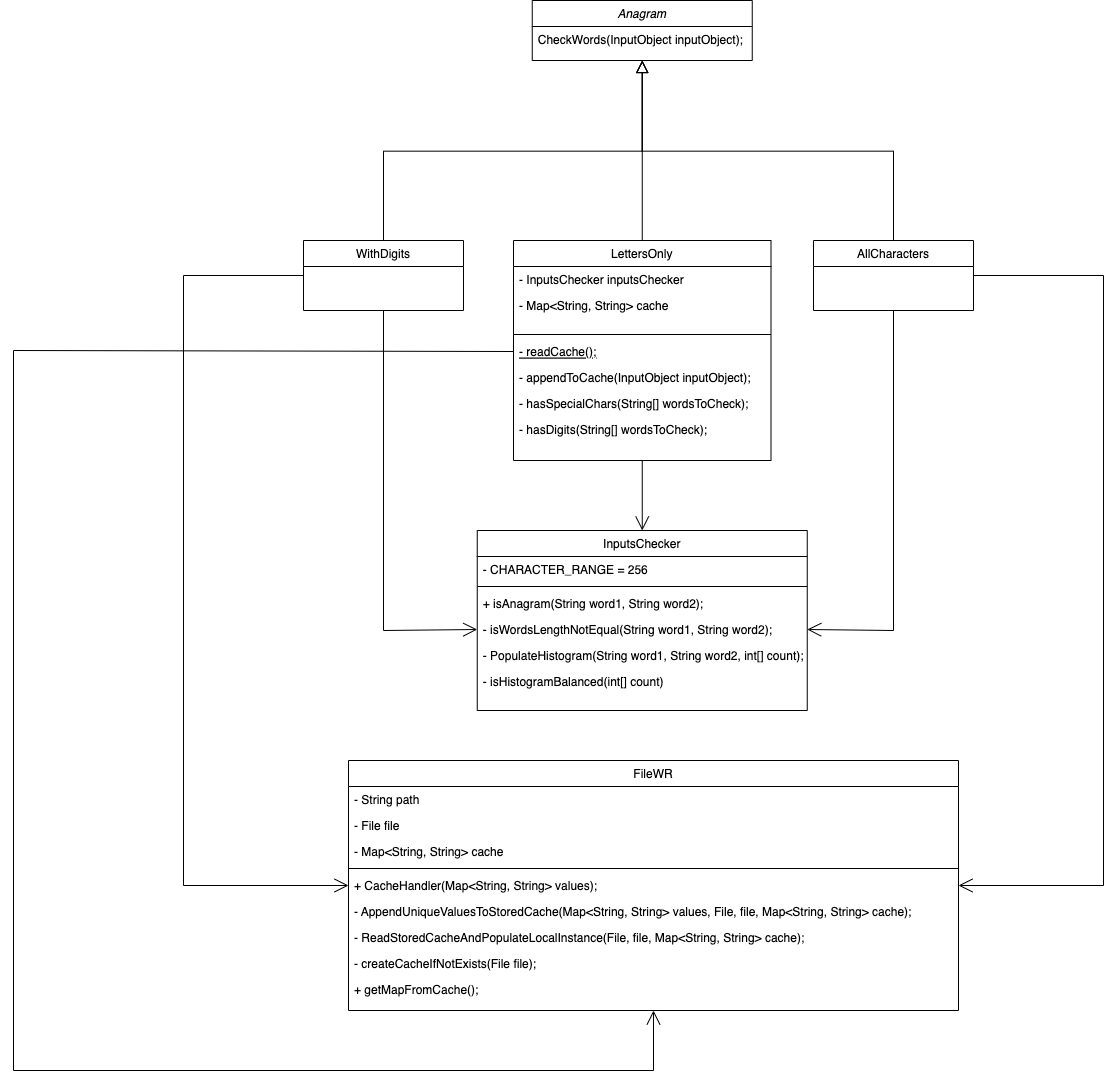

The diagram above was exported from draw.io. Its source (the exported page's mxGraphModel, read from the mxfile embedded in the PNG):
<mxGraphModel dx="2728" dy="1024" grid="1" gridSize="10" guides="1" tooltips="1" connect="1" arrows="1" fold="1" page="1" pageScale="1" pageWidth="827" pageHeight="1169" background="#FFFFFF" math="0" shadow="0">
  <root>
    <mxCell id="WIyWlLk6GJQsqaUBKTNV-0" />
    <mxCell id="WIyWlLk6GJQsqaUBKTNV-1" parent="WIyWlLk6GJQsqaUBKTNV-0" />
    <mxCell id="zkfFHV4jXpPFQw0GAbJ--0" value="Anagram" style="swimlane;fontStyle=2;align=center;verticalAlign=top;childLayout=stackLayout;horizontal=1;startSize=26;horizontalStack=0;resizeParent=1;resizeLast=0;collapsible=1;marginBottom=0;rounded=0;shadow=0;strokeWidth=1;" parent="WIyWlLk6GJQsqaUBKTNV-1" vertex="1">
      <mxGeometry x="138.75" y="120" width="220" height="60" as="geometry">
        <mxRectangle x="230" y="140" width="160" height="26" as="alternateBounds" />
      </mxGeometry>
    </mxCell>
    <mxCell id="zkfFHV4jXpPFQw0GAbJ--1" value="CheckWords(InputObject inputObject);" style="text;align=left;verticalAlign=top;spacingLeft=4;spacingRight=4;overflow=hidden;rotatable=0;points=[[0,0.5],[1,0.5]];portConstraint=eastwest;" parent="zkfFHV4jXpPFQw0GAbJ--0" vertex="1">
      <mxGeometry y="26" width="220" height="26" as="geometry" />
    </mxCell>
    <mxCell id="zkfFHV4jXpPFQw0GAbJ--6" value="LettersOnly" style="swimlane;fontStyle=0;align=center;verticalAlign=top;childLayout=stackLayout;horizontal=1;startSize=26;horizontalStack=0;resizeParent=1;resizeLast=0;collapsible=1;marginBottom=0;rounded=0;shadow=0;strokeWidth=1;" parent="WIyWlLk6GJQsqaUBKTNV-1" vertex="1">
      <mxGeometry x="120" y="360" width="257.5" height="220" as="geometry">
        <mxRectangle x="130" y="380" width="160" height="26" as="alternateBounds" />
      </mxGeometry>
    </mxCell>
    <mxCell id="zkfFHV4jXpPFQw0GAbJ--7" value="- InputsChecker inputsChecker" style="text;align=left;verticalAlign=top;spacingLeft=4;spacingRight=4;overflow=hidden;rotatable=0;points=[[0,0.5],[1,0.5]];portConstraint=eastwest;" parent="zkfFHV4jXpPFQw0GAbJ--6" vertex="1">
      <mxGeometry y="26" width="257.5" height="26" as="geometry" />
    </mxCell>
    <mxCell id="zkfFHV4jXpPFQw0GAbJ--8" value="- Map&lt;String, String&gt; cache" style="text;align=left;verticalAlign=top;spacingLeft=4;spacingRight=4;overflow=hidden;rotatable=0;points=[[0,0.5],[1,0.5]];portConstraint=eastwest;rounded=0;shadow=0;html=0;" parent="zkfFHV4jXpPFQw0GAbJ--6" vertex="1">
      <mxGeometry y="52" width="257.5" height="38" as="geometry" />
    </mxCell>
    <mxCell id="zkfFHV4jXpPFQw0GAbJ--9" value="" style="line;html=1;strokeWidth=1;align=left;verticalAlign=middle;spacingTop=-1;spacingLeft=3;spacingRight=3;rotatable=0;labelPosition=right;points=[];portConstraint=eastwest;" parent="zkfFHV4jXpPFQw0GAbJ--6" vertex="1">
      <mxGeometry y="90" width="257.5" height="8" as="geometry" />
    </mxCell>
    <mxCell id="zkfFHV4jXpPFQw0GAbJ--10" value="- readCache();" style="text;align=left;verticalAlign=top;spacingLeft=4;spacingRight=4;overflow=hidden;rotatable=0;points=[[0,0.5],[1,0.5]];portConstraint=eastwest;fontStyle=4" parent="zkfFHV4jXpPFQw0GAbJ--6" vertex="1">
      <mxGeometry y="98" width="257.5" height="26" as="geometry" />
    </mxCell>
    <mxCell id="zkfFHV4jXpPFQw0GAbJ--11" value="- appendToCache(InputObject inputObject);&#10;" style="text;align=left;verticalAlign=top;spacingLeft=4;spacingRight=4;overflow=hidden;rotatable=0;points=[[0,0.5],[1,0.5]];portConstraint=eastwest;" parent="zkfFHV4jXpPFQw0GAbJ--6" vertex="1">
      <mxGeometry y="124" width="257.5" height="26" as="geometry" />
    </mxCell>
    <mxCell id="QI22PtG2pdfUQkSgT1aZ-6" value="- hasSpecialChars(String[] wordsToCheck);&#10;" style="text;align=left;verticalAlign=top;spacingLeft=4;spacingRight=4;overflow=hidden;rotatable=0;points=[[0,0.5],[1,0.5]];portConstraint=eastwest;" vertex="1" parent="zkfFHV4jXpPFQw0GAbJ--6">
      <mxGeometry y="150" width="257.5" height="26" as="geometry" />
    </mxCell>
    <mxCell id="QI22PtG2pdfUQkSgT1aZ-7" value="- hasDigits(String[] wordsToCheck);" style="text;align=left;verticalAlign=top;spacingLeft=4;spacingRight=4;overflow=hidden;rotatable=0;points=[[0,0.5],[1,0.5]];portConstraint=eastwest;" vertex="1" parent="zkfFHV4jXpPFQw0GAbJ--6">
      <mxGeometry y="176" width="257.5" height="26" as="geometry" />
    </mxCell>
    <mxCell id="zkfFHV4jXpPFQw0GAbJ--12" value="" style="endArrow=block;endSize=10;endFill=0;shadow=0;strokeWidth=1;rounded=0;edgeStyle=elbowEdgeStyle;elbow=vertical;" parent="WIyWlLk6GJQsqaUBKTNV-1" source="zkfFHV4jXpPFQw0GAbJ--6" target="zkfFHV4jXpPFQw0GAbJ--0" edge="1">
      <mxGeometry width="160" relative="1" as="geometry">
        <mxPoint x="200" y="203" as="sourcePoint" />
        <mxPoint x="200" y="203" as="targetPoint" />
      </mxGeometry>
    </mxCell>
    <mxCell id="zkfFHV4jXpPFQw0GAbJ--13" value="AllCharacters" style="swimlane;fontStyle=0;align=center;verticalAlign=top;childLayout=stackLayout;horizontal=1;startSize=26;horizontalStack=0;resizeParent=1;resizeLast=0;collapsible=1;marginBottom=0;rounded=0;shadow=0;strokeWidth=1;" parent="WIyWlLk6GJQsqaUBKTNV-1" vertex="1">
      <mxGeometry x="420" y="360" width="160" height="70" as="geometry">
        <mxRectangle x="340" y="380" width="170" height="26" as="alternateBounds" />
      </mxGeometry>
    </mxCell>
    <mxCell id="zkfFHV4jXpPFQw0GAbJ--16" value="" style="endArrow=block;endSize=10;endFill=0;shadow=0;strokeWidth=1;rounded=0;edgeStyle=elbowEdgeStyle;elbow=vertical;" parent="WIyWlLk6GJQsqaUBKTNV-1" source="zkfFHV4jXpPFQw0GAbJ--13" target="zkfFHV4jXpPFQw0GAbJ--0" edge="1">
      <mxGeometry width="160" relative="1" as="geometry">
        <mxPoint x="210" y="373" as="sourcePoint" />
        <mxPoint x="310" y="271" as="targetPoint" />
      </mxGeometry>
    </mxCell>
    <mxCell id="zkfFHV4jXpPFQw0GAbJ--17" value="InputsChecker" style="swimlane;fontStyle=0;align=center;verticalAlign=top;childLayout=stackLayout;horizontal=1;startSize=26;horizontalStack=0;resizeParent=1;resizeLast=0;collapsible=1;marginBottom=0;rounded=0;shadow=0;strokeWidth=1;" parent="WIyWlLk6GJQsqaUBKTNV-1" vertex="1">
      <mxGeometry x="83.75" y="650" width="330" height="180" as="geometry">
        <mxRectangle x="550" y="140" width="160" height="26" as="alternateBounds" />
      </mxGeometry>
    </mxCell>
    <mxCell id="zkfFHV4jXpPFQw0GAbJ--18" value="- CHARACTER_RANGE = 256" style="text;align=left;verticalAlign=top;spacingLeft=4;spacingRight=4;overflow=hidden;rotatable=0;points=[[0,0.5],[1,0.5]];portConstraint=eastwest;" parent="zkfFHV4jXpPFQw0GAbJ--17" vertex="1">
      <mxGeometry y="26" width="330" height="26" as="geometry" />
    </mxCell>
    <mxCell id="zkfFHV4jXpPFQw0GAbJ--23" value="" style="line;html=1;strokeWidth=1;align=left;verticalAlign=middle;spacingTop=-1;spacingLeft=3;spacingRight=3;rotatable=0;labelPosition=right;points=[];portConstraint=eastwest;" parent="zkfFHV4jXpPFQw0GAbJ--17" vertex="1">
      <mxGeometry y="52" width="330" height="8" as="geometry" />
    </mxCell>
    <mxCell id="zkfFHV4jXpPFQw0GAbJ--24" value="+ isAnagram(String word1, String word2);" style="text;align=left;verticalAlign=top;spacingLeft=4;spacingRight=4;overflow=hidden;rotatable=0;points=[[0,0.5],[1,0.5]];portConstraint=eastwest;" parent="zkfFHV4jXpPFQw0GAbJ--17" vertex="1">
      <mxGeometry y="60" width="330" height="26" as="geometry" />
    </mxCell>
    <mxCell id="zkfFHV4jXpPFQw0GAbJ--25" value="- isWordsLengthNotEqual(String word1, String word2);" style="text;align=left;verticalAlign=top;spacingLeft=4;spacingRight=4;overflow=hidden;rotatable=0;points=[[0,0.5],[1,0.5]];portConstraint=eastwest;" parent="zkfFHV4jXpPFQw0GAbJ--17" vertex="1">
      <mxGeometry y="86" width="330" height="26" as="geometry" />
    </mxCell>
    <mxCell id="QI22PtG2pdfUQkSgT1aZ-8" value="- PopulateHistogram(String word1, String word2, int[] count);" style="text;align=left;verticalAlign=top;spacingLeft=4;spacingRight=4;overflow=hidden;rotatable=0;points=[[0,0.5],[1,0.5]];portConstraint=eastwest;" vertex="1" parent="zkfFHV4jXpPFQw0GAbJ--17">
      <mxGeometry y="112" width="330" height="26" as="geometry" />
    </mxCell>
    <mxCell id="QI22PtG2pdfUQkSgT1aZ-9" value="- isHistogramBalanced(int[] count)" style="text;align=left;verticalAlign=top;spacingLeft=4;spacingRight=4;overflow=hidden;rotatable=0;points=[[0,0.5],[1,0.5]];portConstraint=eastwest;" vertex="1" parent="zkfFHV4jXpPFQw0GAbJ--17">
      <mxGeometry y="138" width="330" height="26" as="geometry" />
    </mxCell>
    <mxCell id="QI22PtG2pdfUQkSgT1aZ-0" value="WithDigits" style="swimlane;fontStyle=0;align=center;verticalAlign=top;childLayout=stackLayout;horizontal=1;startSize=26;horizontalStack=0;resizeParent=1;resizeLast=0;collapsible=1;marginBottom=0;rounded=0;shadow=0;strokeWidth=1;" vertex="1" parent="WIyWlLk6GJQsqaUBKTNV-1">
      <mxGeometry x="-90" y="360" width="160" height="70" as="geometry">
        <mxRectangle x="340" y="380" width="170" height="26" as="alternateBounds" />
      </mxGeometry>
    </mxCell>
    <mxCell id="QI22PtG2pdfUQkSgT1aZ-4" value="" style="endArrow=block;endSize=10;endFill=0;shadow=0;strokeWidth=1;rounded=0;edgeStyle=elbowEdgeStyle;elbow=vertical;exitX=0.5;exitY=0;exitDx=0;exitDy=0;entryX=0.5;entryY=1;entryDx=0;entryDy=0;" edge="1" parent="WIyWlLk6GJQsqaUBKTNV-1" source="QI22PtG2pdfUQkSgT1aZ-0" target="zkfFHV4jXpPFQw0GAbJ--0">
      <mxGeometry width="160" relative="1" as="geometry">
        <mxPoint x="250" y="350" as="sourcePoint" />
        <mxPoint x="310" y="180" as="targetPoint" />
      </mxGeometry>
    </mxCell>
    <mxCell id="QI22PtG2pdfUQkSgT1aZ-13" value="" style="endArrow=open;endFill=1;endSize=12;html=1;rounded=0;exitX=0.5;exitY=1;exitDx=0;exitDy=0;entryX=1;entryY=0.5;entryDx=0;entryDy=0;" edge="1" parent="WIyWlLk6GJQsqaUBKTNV-1" target="zkfFHV4jXpPFQw0GAbJ--25">
      <mxGeometry width="160" relative="1" as="geometry">
        <mxPoint x="500" y="430" as="sourcePoint" />
        <mxPoint x="575" y="749" as="targetPoint" />
        <Array as="points">
          <mxPoint x="500" y="750" />
        </Array>
      </mxGeometry>
    </mxCell>
    <mxCell id="QI22PtG2pdfUQkSgT1aZ-14" value="" style="endArrow=open;endFill=1;endSize=12;html=1;rounded=0;entryX=0.5;entryY=0;entryDx=0;entryDy=0;exitX=0.5;exitY=1;exitDx=0;exitDy=0;" edge="1" parent="WIyWlLk6GJQsqaUBKTNV-1" source="zkfFHV4jXpPFQw0GAbJ--6" target="zkfFHV4jXpPFQw0GAbJ--17">
      <mxGeometry width="160" relative="1" as="geometry">
        <mxPoint x="130" y="580" as="sourcePoint" />
        <mxPoint x="290" y="580" as="targetPoint" />
      </mxGeometry>
    </mxCell>
    <mxCell id="QI22PtG2pdfUQkSgT1aZ-15" value="FileWR" style="swimlane;fontStyle=0;align=center;verticalAlign=top;childLayout=stackLayout;horizontal=1;startSize=26;horizontalStack=0;resizeParent=1;resizeLast=0;collapsible=1;marginBottom=0;rounded=0;shadow=0;strokeWidth=1;" vertex="1" parent="WIyWlLk6GJQsqaUBKTNV-1">
      <mxGeometry x="-45" y="880" width="610" height="250" as="geometry">
        <mxRectangle x="550" y="140" width="160" height="26" as="alternateBounds" />
      </mxGeometry>
    </mxCell>
    <mxCell id="QI22PtG2pdfUQkSgT1aZ-16" value="- String path" style="text;align=left;verticalAlign=top;spacingLeft=4;spacingRight=4;overflow=hidden;rotatable=0;points=[[0,0.5],[1,0.5]];portConstraint=eastwest;" vertex="1" parent="QI22PtG2pdfUQkSgT1aZ-15">
      <mxGeometry y="26" width="610" height="26" as="geometry" />
    </mxCell>
    <mxCell id="QI22PtG2pdfUQkSgT1aZ-22" value="- File file" style="text;align=left;verticalAlign=top;spacingLeft=4;spacingRight=4;overflow=hidden;rotatable=0;points=[[0,0.5],[1,0.5]];portConstraint=eastwest;" vertex="1" parent="QI22PtG2pdfUQkSgT1aZ-15">
      <mxGeometry y="52" width="610" height="26" as="geometry" />
    </mxCell>
    <mxCell id="QI22PtG2pdfUQkSgT1aZ-23" value="- Map&lt;String, String&gt; cache" style="text;align=left;verticalAlign=top;spacingLeft=4;spacingRight=4;overflow=hidden;rotatable=0;points=[[0,0.5],[1,0.5]];portConstraint=eastwest;" vertex="1" parent="QI22PtG2pdfUQkSgT1aZ-15">
      <mxGeometry y="78" width="610" height="26" as="geometry" />
    </mxCell>
    <mxCell id="QI22PtG2pdfUQkSgT1aZ-17" value="" style="line;html=1;strokeWidth=1;align=left;verticalAlign=middle;spacingTop=-1;spacingLeft=3;spacingRight=3;rotatable=0;labelPosition=right;points=[];portConstraint=eastwest;" vertex="1" parent="QI22PtG2pdfUQkSgT1aZ-15">
      <mxGeometry y="104" width="610" height="8" as="geometry" />
    </mxCell>
    <mxCell id="QI22PtG2pdfUQkSgT1aZ-20" value="+ CacheHandler(Map&lt;String, String&gt; values);" style="text;align=left;verticalAlign=top;spacingLeft=4;spacingRight=4;overflow=hidden;rotatable=0;points=[[0,0.5],[1,0.5]];portConstraint=eastwest;" vertex="1" parent="QI22PtG2pdfUQkSgT1aZ-15">
      <mxGeometry y="112" width="610" height="26" as="geometry" />
    </mxCell>
    <mxCell id="QI22PtG2pdfUQkSgT1aZ-21" value="- AppendUniqueValuesToStoredCache(Map&lt;String, String&gt; values, File, file, Map&lt;String, String&gt; cache);" style="text;align=left;verticalAlign=top;spacingLeft=4;spacingRight=4;overflow=hidden;rotatable=0;points=[[0,0.5],[1,0.5]];portConstraint=eastwest;" vertex="1" parent="QI22PtG2pdfUQkSgT1aZ-15">
      <mxGeometry y="138" width="610" height="26" as="geometry" />
    </mxCell>
    <mxCell id="QI22PtG2pdfUQkSgT1aZ-34" value="- ReadStoredCacheAndPopulateLocalInstance(File, file, Map&lt;String, String&gt; cache);" style="text;align=left;verticalAlign=top;spacingLeft=4;spacingRight=4;overflow=hidden;rotatable=0;points=[[0,0.5],[1,0.5]];portConstraint=eastwest;" vertex="1" parent="QI22PtG2pdfUQkSgT1aZ-15">
      <mxGeometry y="164" width="610" height="26" as="geometry" />
    </mxCell>
    <mxCell id="QI22PtG2pdfUQkSgT1aZ-35" value="- createCacheIfNotExists(File file);" style="text;align=left;verticalAlign=top;spacingLeft=4;spacingRight=4;overflow=hidden;rotatable=0;points=[[0,0.5],[1,0.5]];portConstraint=eastwest;" vertex="1" parent="QI22PtG2pdfUQkSgT1aZ-15">
      <mxGeometry y="190" width="610" height="26" as="geometry" />
    </mxCell>
    <mxCell id="QI22PtG2pdfUQkSgT1aZ-36" value="+ getMapFromCache();" style="text;align=left;verticalAlign=top;spacingLeft=4;spacingRight=4;overflow=hidden;rotatable=0;points=[[0,0.5],[1,0.5]];portConstraint=eastwest;" vertex="1" parent="QI22PtG2pdfUQkSgT1aZ-15">
      <mxGeometry y="216" width="610" height="26" as="geometry" />
    </mxCell>
    <mxCell id="QI22PtG2pdfUQkSgT1aZ-40" value="" style="endArrow=open;endFill=1;endSize=12;html=1;rounded=0;exitX=0.5;exitY=1;exitDx=0;exitDy=0;entryX=0;entryY=0.5;entryDx=0;entryDy=0;" edge="1" parent="WIyWlLk6GJQsqaUBKTNV-1" source="QI22PtG2pdfUQkSgT1aZ-0" target="zkfFHV4jXpPFQw0GAbJ--25">
      <mxGeometry width="160" relative="1" as="geometry">
        <mxPoint x="-15" y="450" as="sourcePoint" />
        <mxPoint x="-90" y="768.9999999999998" as="targetPoint" />
        <Array as="points">
          <mxPoint x="-10" y="750" />
        </Array>
      </mxGeometry>
    </mxCell>
    <mxCell id="QI22PtG2pdfUQkSgT1aZ-41" value="" style="endArrow=open;endFill=1;endSize=12;html=1;rounded=0;exitX=1;exitY=0.5;exitDx=0;exitDy=0;entryX=1;entryY=0.5;entryDx=0;entryDy=0;" edge="1" parent="WIyWlLk6GJQsqaUBKTNV-1" source="zkfFHV4jXpPFQw0GAbJ--13" target="QI22PtG2pdfUQkSgT1aZ-20">
      <mxGeometry width="160" relative="1" as="geometry">
        <mxPoint x="470" y="770" as="sourcePoint" />
        <mxPoint x="700" y="1020" as="targetPoint" />
        <Array as="points">
          <mxPoint x="710" y="395" />
          <mxPoint x="710" y="1005" />
        </Array>
      </mxGeometry>
    </mxCell>
    <mxCell id="QI22PtG2pdfUQkSgT1aZ-42" value="" style="endArrow=open;endFill=1;endSize=12;html=1;rounded=0;exitX=0;exitY=0.5;exitDx=0;exitDy=0;entryX=0;entryY=0.5;entryDx=0;entryDy=0;" edge="1" parent="WIyWlLk6GJQsqaUBKTNV-1" source="QI22PtG2pdfUQkSgT1aZ-0" target="QI22PtG2pdfUQkSgT1aZ-20">
      <mxGeometry width="160" relative="1" as="geometry">
        <mxPoint x="-275" y="400" as="sourcePoint" />
        <mxPoint x="-290" y="1009.9999999999998" as="targetPoint" />
        <Array as="points">
          <mxPoint x="-210" y="395" />
          <mxPoint x="-210" y="1005" />
        </Array>
      </mxGeometry>
    </mxCell>
    <mxCell id="QI22PtG2pdfUQkSgT1aZ-43" value="" style="endArrow=open;endFill=1;endSize=12;html=1;rounded=0;exitX=0;exitY=0.5;exitDx=0;exitDy=0;entryX=0.5;entryY=1;entryDx=0;entryDy=0;" edge="1" parent="WIyWlLk6GJQsqaUBKTNV-1" source="zkfFHV4jXpPFQw0GAbJ--10" target="QI22PtG2pdfUQkSgT1aZ-15">
      <mxGeometry width="160" relative="1" as="geometry">
        <mxPoint x="-110" y="610" as="sourcePoint" />
        <mxPoint x="290" y="1300" as="targetPoint" />
        <Array as="points">
          <mxPoint x="-380" y="470" />
          <mxPoint x="-380" y="1190" />
          <mxPoint x="260" y="1190" />
        </Array>
      </mxGeometry>
    </mxCell>
  </root>
</mxGraphModel>